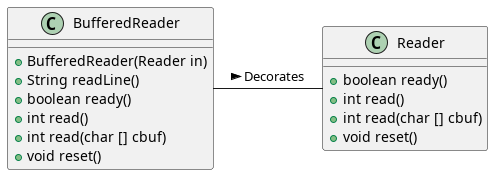

The diagram above was rendered by PlantUML. Its source (embedded in the PNG):
@startuml
BufferedReader - Reader : Decorates >

Reader : +boolean ready()
Reader : +int read()
Reader : +int read(char [] cbuf)
Reader : +void reset()

BufferedReader : +BufferedReader(Reader in)
BufferedReader : +String readLine()
BufferedReader : +boolean ready()
BufferedReader : +int read()
BufferedReader : +int read(char [] cbuf)
BufferedReader : +void reset()
@enduml